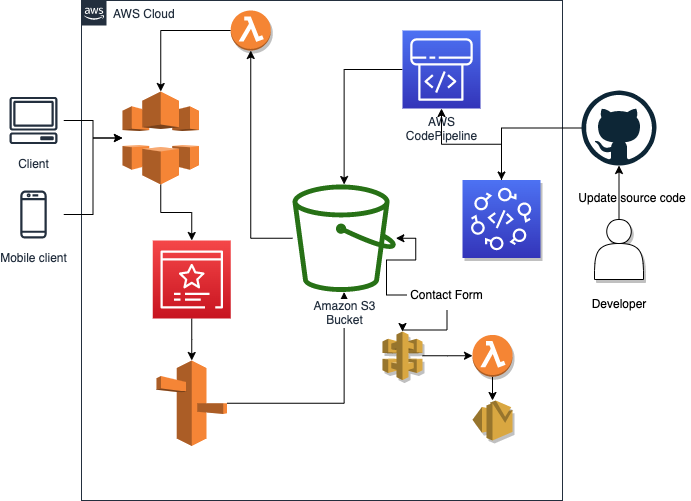

The diagram above was exported from draw.io. Its source (the exported page's mxGraphModel, read from the mxfile embedded in the PNG):
<mxGraphModel dx="983" dy="1573" grid="1" gridSize="10" guides="1" tooltips="1" connect="1" arrows="1" fold="1" page="1" pageScale="1" pageWidth="1169" pageHeight="827" math="0" shadow="0">
  <root>
    <mxCell id="0" />
    <mxCell id="1" parent="0" />
    <mxCell id="UEzPUAAOIrF-is8g5C7q-175" value="AWS Cloud" style="points=[[0,0],[0.25,0],[0.5,0],[0.75,0],[1,0],[1,0.25],[1,0.5],[1,0.75],[1,1],[0.75,1],[0.5,1],[0.25,1],[0,1],[0,0.75],[0,0.5],[0,0.25]];outlineConnect=0;gradientColor=none;html=1;whiteSpace=wrap;fontSize=12;fontStyle=0;shape=mxgraph.aws4.group;grIcon=mxgraph.aws4.group_aws_cloud_alt;strokeColor=#232F3E;fillColor=none;verticalAlign=top;align=left;spacingLeft=30;fontColor=#232F3E;dashed=0;labelBackgroundColor=#ffffff;container=1;pointerEvents=0;collapsible=0;recursiveResize=0;" parent="1" vertex="1">
      <mxGeometry x="219" y="-820" width="481" height="500" as="geometry" />
    </mxCell>
    <mxCell id="zIPxOISDSfQ8vrh1Nwrg-18" value="" style="edgeStyle=orthogonalEdgeStyle;rounded=0;orthogonalLoop=1;jettySize=auto;html=1;" edge="1" parent="UEzPUAAOIrF-is8g5C7q-175" source="zIPxOISDSfQ8vrh1Nwrg-4" target="zIPxOISDSfQ8vrh1Nwrg-2">
      <mxGeometry relative="1" as="geometry" />
    </mxCell>
    <mxCell id="zIPxOISDSfQ8vrh1Nwrg-4" value="" style="sketch=0;points=[[0,0,0],[0.25,0,0],[0.5,0,0],[0.75,0,0],[1,0,0],[0,1,0],[0.25,1,0],[0.5,1,0],[0.75,1,0],[1,1,0],[0,0.25,0],[0,0.5,0],[0,0.75,0],[1,0.25,0],[1,0.5,0],[1,0.75,0]];outlineConnect=0;fontColor=#232F3E;gradientColor=#F54749;gradientDirection=north;fillColor=#C7131F;strokeColor=#ffffff;dashed=0;verticalLabelPosition=bottom;verticalAlign=top;align=center;html=1;fontSize=12;fontStyle=0;aspect=fixed;shape=mxgraph.aws4.resourceIcon;resIcon=mxgraph.aws4.certificate_manager_3;" vertex="1" parent="UEzPUAAOIrF-is8g5C7q-175">
      <mxGeometry x="71.25" y="240" width="78" height="78" as="geometry" />
    </mxCell>
    <mxCell id="zIPxOISDSfQ8vrh1Nwrg-19" style="edgeStyle=orthogonalEdgeStyle;rounded=0;orthogonalLoop=1;jettySize=auto;html=1;" edge="1" parent="UEzPUAAOIrF-is8g5C7q-175" source="zIPxOISDSfQ8vrh1Nwrg-2" target="UEzPUAAOIrF-is8g5C7q-177">
      <mxGeometry relative="1" as="geometry" />
    </mxCell>
    <mxCell id="zIPxOISDSfQ8vrh1Nwrg-2" value="" style="outlineConnect=0;dashed=0;verticalLabelPosition=bottom;verticalAlign=top;align=center;html=1;shape=mxgraph.aws3.route_53;fillColor=#F58536;gradientColor=none;" vertex="1" parent="UEzPUAAOIrF-is8g5C7q-175">
      <mxGeometry x="75" y="360" width="70.5" height="85.5" as="geometry" />
    </mxCell>
    <mxCell id="zIPxOISDSfQ8vrh1Nwrg-17" value="" style="edgeStyle=orthogonalEdgeStyle;rounded=0;orthogonalLoop=1;jettySize=auto;html=1;" edge="1" parent="UEzPUAAOIrF-is8g5C7q-175" source="zIPxOISDSfQ8vrh1Nwrg-3" target="zIPxOISDSfQ8vrh1Nwrg-4">
      <mxGeometry relative="1" as="geometry" />
    </mxCell>
    <mxCell id="zIPxOISDSfQ8vrh1Nwrg-3" value="" style="outlineConnect=0;dashed=0;verticalLabelPosition=bottom;verticalAlign=top;align=center;html=1;shape=mxgraph.aws3.cloudfront;fillColor=#F58536;gradientColor=none;" vertex="1" parent="UEzPUAAOIrF-is8g5C7q-175">
      <mxGeometry x="41" y="91" width="76.5" height="93" as="geometry" />
    </mxCell>
    <mxCell id="zIPxOISDSfQ8vrh1Nwrg-31" value="" style="edgeStyle=orthogonalEdgeStyle;rounded=0;orthogonalLoop=1;jettySize=auto;html=1;" edge="1" parent="UEzPUAAOIrF-is8g5C7q-175" source="UEzPUAAOIrF-is8g5C7q-178" target="UEzPUAAOIrF-is8g5C7q-177">
      <mxGeometry relative="1" as="geometry" />
    </mxCell>
    <mxCell id="UEzPUAAOIrF-is8g5C7q-178" value="AWS&lt;br&gt;CodePipeline&lt;br&gt;" style="outlineConnect=0;fontColor=#232F3E;gradientColor=#4D72F3;gradientDirection=north;fillColor=#3334B9;strokeColor=#ffffff;dashed=0;verticalLabelPosition=bottom;verticalAlign=top;align=center;html=1;fontSize=12;fontStyle=0;aspect=fixed;shape=mxgraph.aws4.resourceIcon;resIcon=mxgraph.aws4.codepipeline;labelBackgroundColor=#ffffff;" parent="UEzPUAAOIrF-is8g5C7q-175" vertex="1">
      <mxGeometry x="321" y="30" width="78" height="78" as="geometry" />
    </mxCell>
    <mxCell id="zIPxOISDSfQ8vrh1Nwrg-33" value="" style="edgeStyle=orthogonalEdgeStyle;rounded=0;orthogonalLoop=1;jettySize=auto;html=1;" edge="1" parent="UEzPUAAOIrF-is8g5C7q-175" source="UEzPUAAOIrF-is8g5C7q-177" target="zIPxOISDSfQ8vrh1Nwrg-32">
      <mxGeometry relative="1" as="geometry" />
    </mxCell>
    <mxCell id="UEzPUAAOIrF-is8g5C7q-177" value="Amazon S3&lt;br&gt;Bucket&lt;br&gt;" style="outlineConnect=0;fontColor=#232F3E;gradientColor=none;fillColor=#277116;strokeColor=none;dashed=0;verticalLabelPosition=bottom;verticalAlign=top;align=center;html=1;fontSize=12;fontStyle=0;aspect=fixed;pointerEvents=1;shape=mxgraph.aws4.bucket;labelBackgroundColor=#ffffff;" parent="UEzPUAAOIrF-is8g5C7q-175" vertex="1">
      <mxGeometry x="211" y="184" width="103.37" height="107.5" as="geometry" />
    </mxCell>
    <mxCell id="zIPxOISDSfQ8vrh1Nwrg-36" value="" style="edgeStyle=orthogonalEdgeStyle;rounded=0;orthogonalLoop=1;jettySize=auto;html=1;" edge="1" parent="UEzPUAAOIrF-is8g5C7q-175" source="zIPxOISDSfQ8vrh1Nwrg-30" target="UEzPUAAOIrF-is8g5C7q-178">
      <mxGeometry relative="1" as="geometry" />
    </mxCell>
    <mxCell id="zIPxOISDSfQ8vrh1Nwrg-30" value="" style="sketch=0;points=[[0,0,0],[0.25,0,0],[0.5,0,0],[0.75,0,0],[1,0,0],[0,1,0],[0.25,1,0],[0.5,1,0],[0.75,1,0],[1,1,0],[0,0.25,0],[0,0.5,0],[0,0.75,0],[1,0.25,0],[1,0.5,0],[1,0.75,0]];outlineConnect=0;fontColor=#232F3E;gradientColor=#4D72F3;gradientDirection=north;fillColor=#3334B9;strokeColor=#ffffff;dashed=0;verticalLabelPosition=bottom;verticalAlign=top;align=center;html=1;fontSize=12;fontStyle=0;aspect=fixed;shape=mxgraph.aws4.resourceIcon;resIcon=mxgraph.aws4.codestar;shadow=1;" vertex="1" parent="UEzPUAAOIrF-is8g5C7q-175">
      <mxGeometry x="381" y="179.5" width="78" height="78" as="geometry" />
    </mxCell>
    <mxCell id="zIPxOISDSfQ8vrh1Nwrg-34" value="" style="edgeStyle=orthogonalEdgeStyle;rounded=0;orthogonalLoop=1;jettySize=auto;html=1;" edge="1" parent="UEzPUAAOIrF-is8g5C7q-175" source="zIPxOISDSfQ8vrh1Nwrg-32" target="zIPxOISDSfQ8vrh1Nwrg-3">
      <mxGeometry relative="1" as="geometry" />
    </mxCell>
    <mxCell id="zIPxOISDSfQ8vrh1Nwrg-32" value="" style="outlineConnect=0;dashed=0;verticalLabelPosition=bottom;verticalAlign=top;align=center;html=1;shape=mxgraph.aws3.lambda_function;fillColor=#F58534;gradientColor=none;shadow=1;" vertex="1" parent="UEzPUAAOIrF-is8g5C7q-175">
      <mxGeometry x="149.25" y="10" width="40" height="40" as="geometry" />
    </mxCell>
    <mxCell id="zIPxOISDSfQ8vrh1Nwrg-42" value="" style="edgeStyle=orthogonalEdgeStyle;rounded=0;orthogonalLoop=1;jettySize=auto;html=1;" edge="1" parent="UEzPUAAOIrF-is8g5C7q-175" source="zIPxOISDSfQ8vrh1Nwrg-37" target="UEzPUAAOIrF-is8g5C7q-177">
      <mxGeometry relative="1" as="geometry" />
    </mxCell>
    <mxCell id="zIPxOISDSfQ8vrh1Nwrg-44" value="" style="edgeStyle=orthogonalEdgeStyle;rounded=0;orthogonalLoop=1;jettySize=auto;html=1;" edge="1" parent="UEzPUAAOIrF-is8g5C7q-175" source="zIPxOISDSfQ8vrh1Nwrg-37" target="zIPxOISDSfQ8vrh1Nwrg-39">
      <mxGeometry relative="1" as="geometry" />
    </mxCell>
    <mxCell id="zIPxOISDSfQ8vrh1Nwrg-37" value="Contact Form" style="text;html=1;strokeColor=none;fillColor=none;align=center;verticalAlign=middle;whiteSpace=wrap;rounded=0;shadow=1;" vertex="1" parent="UEzPUAAOIrF-is8g5C7q-175">
      <mxGeometry x="325" y="279.5" width="81" height="30" as="geometry" />
    </mxCell>
    <mxCell id="zIPxOISDSfQ8vrh1Nwrg-48" value="" style="edgeStyle=orthogonalEdgeStyle;rounded=0;orthogonalLoop=1;jettySize=auto;html=1;" edge="1" parent="UEzPUAAOIrF-is8g5C7q-175" source="zIPxOISDSfQ8vrh1Nwrg-38" target="zIPxOISDSfQ8vrh1Nwrg-40">
      <mxGeometry relative="1" as="geometry" />
    </mxCell>
    <mxCell id="zIPxOISDSfQ8vrh1Nwrg-38" value="" style="outlineConnect=0;dashed=0;verticalLabelPosition=bottom;verticalAlign=top;align=center;html=1;shape=mxgraph.aws3.lambda_function;fillColor=#F58534;gradientColor=none;shadow=1;" vertex="1" parent="UEzPUAAOIrF-is8g5C7q-175">
      <mxGeometry x="391" y="334.4" width="40" height="41.8" as="geometry" />
    </mxCell>
    <mxCell id="zIPxOISDSfQ8vrh1Nwrg-45" value="" style="edgeStyle=orthogonalEdgeStyle;rounded=0;orthogonalLoop=1;jettySize=auto;html=1;" edge="1" parent="UEzPUAAOIrF-is8g5C7q-175" source="zIPxOISDSfQ8vrh1Nwrg-39" target="zIPxOISDSfQ8vrh1Nwrg-38">
      <mxGeometry relative="1" as="geometry" />
    </mxCell>
    <mxCell id="zIPxOISDSfQ8vrh1Nwrg-39" value="" style="outlineConnect=0;dashed=0;verticalLabelPosition=bottom;verticalAlign=top;align=center;html=1;shape=mxgraph.aws3.api_gateway;fillColor=#D9A741;gradientColor=none;shadow=1;aspect=fixed;" vertex="1" parent="UEzPUAAOIrF-is8g5C7q-175">
      <mxGeometry x="301" y="331" width="40" height="48.6" as="geometry" />
    </mxCell>
    <mxCell id="zIPxOISDSfQ8vrh1Nwrg-40" value="" style="outlineConnect=0;dashed=0;verticalLabelPosition=bottom;verticalAlign=top;align=center;html=1;shape=mxgraph.aws3.ses;fillColor=#D9A741;gradientColor=none;shadow=1;" vertex="1" parent="UEzPUAAOIrF-is8g5C7q-175">
      <mxGeometry x="391" y="400" width="40" height="40" as="geometry" />
    </mxCell>
    <mxCell id="zIPxOISDSfQ8vrh1Nwrg-14" value="" style="edgeStyle=orthogonalEdgeStyle;rounded=0;orthogonalLoop=1;jettySize=auto;html=1;" edge="1" parent="1" source="zIPxOISDSfQ8vrh1Nwrg-6" target="zIPxOISDSfQ8vrh1Nwrg-3">
      <mxGeometry relative="1" as="geometry" />
    </mxCell>
    <mxCell id="zIPxOISDSfQ8vrh1Nwrg-6" value="Client" style="sketch=0;outlineConnect=0;fontColor=#232F3E;gradientColor=none;strokeColor=#232F3E;fillColor=#ffffff;dashed=0;verticalLabelPosition=bottom;verticalAlign=top;align=center;html=1;fontSize=12;fontStyle=0;aspect=fixed;shape=mxgraph.aws4.resourceIcon;resIcon=mxgraph.aws4.client;" vertex="1" parent="1">
      <mxGeometry x="141" y="-730" width="60" height="60" as="geometry" />
    </mxCell>
    <mxCell id="zIPxOISDSfQ8vrh1Nwrg-15" value="" style="edgeStyle=orthogonalEdgeStyle;rounded=0;orthogonalLoop=1;jettySize=auto;html=1;" edge="1" parent="1" source="zIPxOISDSfQ8vrh1Nwrg-7" target="zIPxOISDSfQ8vrh1Nwrg-3">
      <mxGeometry relative="1" as="geometry" />
    </mxCell>
    <mxCell id="zIPxOISDSfQ8vrh1Nwrg-7" value="Mobile client" style="sketch=0;outlineConnect=0;fontColor=#232F3E;gradientColor=none;strokeColor=#232F3E;fillColor=#ffffff;dashed=0;verticalLabelPosition=bottom;verticalAlign=top;align=center;html=1;fontSize=12;fontStyle=0;aspect=fixed;shape=mxgraph.aws4.resourceIcon;resIcon=mxgraph.aws4.mobile_client;" vertex="1" parent="1">
      <mxGeometry x="141" y="-636" width="60" height="60" as="geometry" />
    </mxCell>
    <mxCell id="zIPxOISDSfQ8vrh1Nwrg-28" value="" style="edgeStyle=orthogonalEdgeStyle;rounded=0;orthogonalLoop=1;jettySize=auto;html=1;" edge="1" parent="1" source="zIPxOISDSfQ8vrh1Nwrg-8" target="zIPxOISDSfQ8vrh1Nwrg-5">
      <mxGeometry relative="1" as="geometry" />
    </mxCell>
    <mxCell id="zIPxOISDSfQ8vrh1Nwrg-8" value="" style="shape=actor;whiteSpace=wrap;html=1;shadow=1;" vertex="1" parent="1">
      <mxGeometry x="732" y="-601" width="49" height="60" as="geometry" />
    </mxCell>
    <mxCell id="zIPxOISDSfQ8vrh1Nwrg-35" value="" style="edgeStyle=orthogonalEdgeStyle;rounded=0;orthogonalLoop=1;jettySize=auto;html=1;" edge="1" parent="1" source="zIPxOISDSfQ8vrh1Nwrg-5" target="zIPxOISDSfQ8vrh1Nwrg-30">
      <mxGeometry relative="1" as="geometry" />
    </mxCell>
    <mxCell id="zIPxOISDSfQ8vrh1Nwrg-5" value="" style="dashed=0;outlineConnect=0;html=1;align=center;labelPosition=center;verticalLabelPosition=bottom;verticalAlign=top;shape=mxgraph.weblogos.github" vertex="1" parent="1">
      <mxGeometry x="719" y="-730" width="75" height="75" as="geometry" />
    </mxCell>
    <mxCell id="zIPxOISDSfQ8vrh1Nwrg-23" style="edgeStyle=orthogonalEdgeStyle;rounded=0;orthogonalLoop=1;jettySize=auto;html=1;exitX=0.5;exitY=1;exitDx=0;exitDy=0;" edge="1" parent="1" source="zIPxOISDSfQ8vrh1Nwrg-8" target="zIPxOISDSfQ8vrh1Nwrg-8">
      <mxGeometry relative="1" as="geometry" />
    </mxCell>
    <mxCell id="zIPxOISDSfQ8vrh1Nwrg-24" value="Developer" style="text;html=1;strokeColor=none;fillColor=none;align=center;verticalAlign=middle;whiteSpace=wrap;rounded=0;shadow=1;" vertex="1" parent="1">
      <mxGeometry x="726.5" y="-531" width="60" height="30" as="geometry" />
    </mxCell>
    <mxCell id="zIPxOISDSfQ8vrh1Nwrg-29" value="Update source code" style="text;html=1;strokeColor=none;fillColor=none;align=center;verticalAlign=middle;whiteSpace=wrap;rounded=0;shadow=1;" vertex="1" parent="1">
      <mxGeometry x="715" y="-637" width="110" height="30" as="geometry" />
    </mxCell>
  </root>
</mxGraphModel>